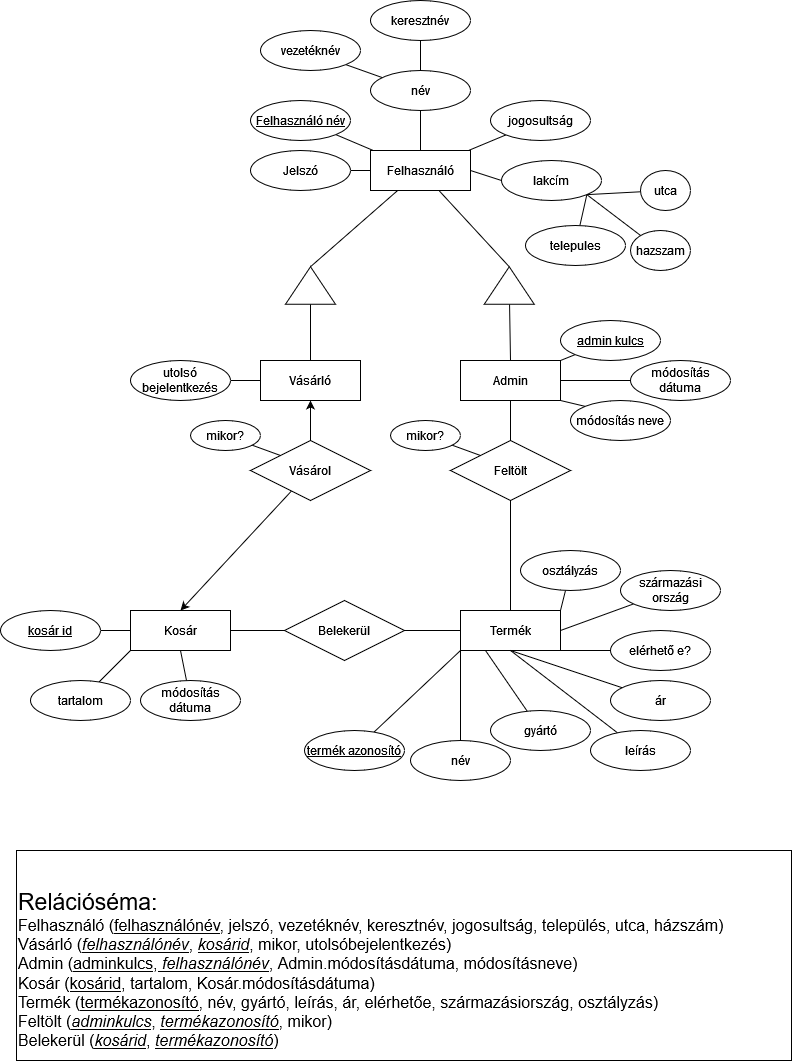

The diagram above was exported from draw.io. Its source (the exported page's mxGraphModel, read from the mxfile embedded in the PNG):
<mxGraphModel dx="976" dy="606" grid="1" gridSize="10" guides="1" tooltips="1" connect="1" arrows="1" fold="1" page="1" pageScale="1" pageWidth="827" pageHeight="1169" math="0" shadow="0">
  <root>
    <mxCell id="0" />
    <mxCell id="1" parent="0" />
    <mxCell id="Qcg2t_0sL_jc9PgUXn-p-21" style="rounded=0;orthogonalLoop=1;jettySize=auto;html=1;endArrow=none;endFill=0;" parent="1" source="Qcg2t_0sL_jc9PgUXn-p-28" target="Qcg2t_0sL_jc9PgUXn-p-36" edge="1">
      <mxGeometry relative="1" as="geometry" />
    </mxCell>
    <mxCell id="Qcg2t_0sL_jc9PgUXn-p-22" style="rounded=0;orthogonalLoop=1;jettySize=auto;html=1;endArrow=none;endFill=0;" parent="1" source="Qcg2t_0sL_jc9PgUXn-p-28" target="Qcg2t_0sL_jc9PgUXn-p-33" edge="1">
      <mxGeometry relative="1" as="geometry" />
    </mxCell>
    <mxCell id="Qcg2t_0sL_jc9PgUXn-p-23" style="rounded=0;orthogonalLoop=1;jettySize=auto;html=1;entryX=1;entryY=1;entryDx=0;entryDy=0;endArrow=none;endFill=0;" parent="1" source="Qcg2t_0sL_jc9PgUXn-p-28" target="Qcg2t_0sL_jc9PgUXn-p-29" edge="1">
      <mxGeometry relative="1" as="geometry" />
    </mxCell>
    <mxCell id="Qcg2t_0sL_jc9PgUXn-p-24" style="rounded=0;orthogonalLoop=1;jettySize=auto;html=1;entryX=1;entryY=0.5;entryDx=0;entryDy=0;endArrow=none;endFill=0;" parent="1" source="Qcg2t_0sL_jc9PgUXn-p-28" target="Qcg2t_0sL_jc9PgUXn-p-30" edge="1">
      <mxGeometry relative="1" as="geometry" />
    </mxCell>
    <mxCell id="Qcg2t_0sL_jc9PgUXn-p-25" style="rounded=0;orthogonalLoop=1;jettySize=auto;html=1;endArrow=none;endFill=0;entryX=1;entryY=0.5;entryDx=0;entryDy=0;" parent="1" source="Qcg2t_0sL_jc9PgUXn-p-28" target="Qcg2t_0sL_jc9PgUXn-p-39" edge="1">
      <mxGeometry relative="1" as="geometry" />
    </mxCell>
    <mxCell id="Qcg2t_0sL_jc9PgUXn-p-26" style="rounded=0;orthogonalLoop=1;jettySize=auto;html=1;entryX=1;entryY=0.5;entryDx=0;entryDy=0;endArrow=none;endFill=0;" parent="1" source="Qcg2t_0sL_jc9PgUXn-p-28" target="Qcg2t_0sL_jc9PgUXn-p-38" edge="1">
      <mxGeometry relative="1" as="geometry" />
    </mxCell>
    <mxCell id="Qcg2t_0sL_jc9PgUXn-p-28" value="Felhasználó" style="whiteSpace=wrap;html=1;align=center;" parent="1" vertex="1">
      <mxGeometry x="380" y="230" width="100" height="40" as="geometry" />
    </mxCell>
    <mxCell id="Qcg2t_0sL_jc9PgUXn-p-29" value="Felhasználó név" style="ellipse;whiteSpace=wrap;html=1;align=center;fontStyle=4;" parent="1" vertex="1">
      <mxGeometry x="260" y="180" width="100" height="40" as="geometry" />
    </mxCell>
    <mxCell id="Qcg2t_0sL_jc9PgUXn-p-30" value="&lt;div&gt;Jelszó&lt;/div&gt;" style="ellipse;whiteSpace=wrap;html=1;align=center;" parent="1" vertex="1">
      <mxGeometry x="260" y="230" width="100" height="40" as="geometry" />
    </mxCell>
    <mxCell id="Qcg2t_0sL_jc9PgUXn-p-31" style="rounded=0;orthogonalLoop=1;jettySize=auto;html=1;endArrow=none;endFill=0;" parent="1" source="Qcg2t_0sL_jc9PgUXn-p-33" target="Qcg2t_0sL_jc9PgUXn-p-35" edge="1">
      <mxGeometry relative="1" as="geometry" />
    </mxCell>
    <mxCell id="Qcg2t_0sL_jc9PgUXn-p-32" style="rounded=0;orthogonalLoop=1;jettySize=auto;html=1;entryX=1;entryY=1;entryDx=0;entryDy=0;endArrow=none;endFill=0;" parent="1" source="Qcg2t_0sL_jc9PgUXn-p-33" target="Qcg2t_0sL_jc9PgUXn-p-34" edge="1">
      <mxGeometry relative="1" as="geometry">
        <mxPoint x="360" y="160" as="targetPoint" />
      </mxGeometry>
    </mxCell>
    <mxCell id="Qcg2t_0sL_jc9PgUXn-p-33" value="&lt;div&gt;név&lt;/div&gt;" style="ellipse;whiteSpace=wrap;html=1;align=center;" parent="1" vertex="1">
      <mxGeometry x="380" y="150" width="100" height="40" as="geometry" />
    </mxCell>
    <mxCell id="Qcg2t_0sL_jc9PgUXn-p-34" value="vezetéknév" style="ellipse;whiteSpace=wrap;html=1;align=center;" parent="1" vertex="1">
      <mxGeometry x="270" y="110" width="100" height="40" as="geometry" />
    </mxCell>
    <mxCell id="Qcg2t_0sL_jc9PgUXn-p-35" value="keresztnév" style="ellipse;whiteSpace=wrap;html=1;align=center;" parent="1" vertex="1">
      <mxGeometry x="380" y="80" width="100" height="40" as="geometry" />
    </mxCell>
    <mxCell id="Qcg2t_0sL_jc9PgUXn-p-36" value="jogosultság" style="ellipse;whiteSpace=wrap;html=1;align=center;" parent="1" vertex="1">
      <mxGeometry x="500" y="180" width="100" height="40" as="geometry" />
    </mxCell>
    <mxCell id="Qcg2t_0sL_jc9PgUXn-p-51" style="rounded=0;orthogonalLoop=1;jettySize=auto;html=1;entryX=0.5;entryY=0;entryDx=0;entryDy=0;endArrow=none;endFill=0;" parent="1" source="Qcg2t_0sL_jc9PgUXn-p-38" target="Qcg2t_0sL_jc9PgUXn-p-42" edge="1">
      <mxGeometry relative="1" as="geometry" />
    </mxCell>
    <mxCell id="Qcg2t_0sL_jc9PgUXn-p-38" value="" style="triangle;whiteSpace=wrap;html=1;rotation=-90;" parent="1" vertex="1">
      <mxGeometry x="500" y="340" width="37.5" height="50" as="geometry" />
    </mxCell>
    <mxCell id="Qcg2t_0sL_jc9PgUXn-p-53" style="rounded=0;orthogonalLoop=1;jettySize=auto;html=1;entryX=0.5;entryY=0;entryDx=0;entryDy=0;endArrow=none;endFill=0;" parent="1" source="Qcg2t_0sL_jc9PgUXn-p-39" target="Qcg2t_0sL_jc9PgUXn-p-52" edge="1">
      <mxGeometry relative="1" as="geometry" />
    </mxCell>
    <mxCell id="Qcg2t_0sL_jc9PgUXn-p-39" value="" style="triangle;whiteSpace=wrap;html=1;rotation=-90;" parent="1" vertex="1">
      <mxGeometry x="301.25" y="340" width="37.5" height="50" as="geometry" />
    </mxCell>
    <mxCell id="Qcg2t_0sL_jc9PgUXn-p-40" style="rounded=0;orthogonalLoop=1;jettySize=auto;html=1;entryX=0;entryY=1;entryDx=0;entryDy=0;endArrow=none;endFill=0;" parent="1" source="Qcg2t_0sL_jc9PgUXn-p-42" target="Qcg2t_0sL_jc9PgUXn-p-43" edge="1">
      <mxGeometry relative="1" as="geometry" />
    </mxCell>
    <mxCell id="Qcg2t_0sL_jc9PgUXn-p-41" style="rounded=0;orthogonalLoop=1;jettySize=auto;html=1;entryX=0;entryY=0.5;entryDx=0;entryDy=0;endArrow=none;endFill=0;exitX=1;exitY=0.5;exitDx=0;exitDy=0;" parent="1" source="Qcg2t_0sL_jc9PgUXn-p-28" target="Qcg2t_0sL_jc9PgUXn-p-44" edge="1">
      <mxGeometry relative="1" as="geometry" />
    </mxCell>
    <mxCell id="Qcg2t_0sL_jc9PgUXn-p-63" style="rounded=0;orthogonalLoop=1;jettySize=auto;html=1;entryX=0.5;entryY=0;entryDx=0;entryDy=0;endArrow=none;endFill=0;exitX=0.5;exitY=1;exitDx=0;exitDy=0;" parent="1" source="Qcg2t_0sL_jc9PgUXn-p-42" target="Qcg2t_0sL_jc9PgUXn-p-59" edge="1">
      <mxGeometry relative="1" as="geometry" />
    </mxCell>
    <mxCell id="Qcg2t_0sL_jc9PgUXn-p-42" value="Admin" style="whiteSpace=wrap;html=1;align=center;" parent="1" vertex="1">
      <mxGeometry x="470" y="440" width="100" height="40" as="geometry" />
    </mxCell>
    <mxCell id="Qcg2t_0sL_jc9PgUXn-p-43" value="admin kulcs" style="ellipse;whiteSpace=wrap;html=1;align=center;fontStyle=4;" parent="1" vertex="1">
      <mxGeometry x="570" y="400" width="100" height="40" as="geometry" />
    </mxCell>
    <mxCell id="Qcg2t_0sL_jc9PgUXn-p-44" value="lakcím" style="ellipse;whiteSpace=wrap;html=1;align=center;" parent="1" vertex="1">
      <mxGeometry x="511" y="240" width="100" height="40" as="geometry" />
    </mxCell>
    <mxCell id="Qcg2t_0sL_jc9PgUXn-p-45" style="rounded=0;orthogonalLoop=1;jettySize=auto;html=1;entryX=1;entryY=1;entryDx=0;entryDy=0;endArrow=none;endFill=0;" parent="1" source="Qcg2t_0sL_jc9PgUXn-p-46" target="Qcg2t_0sL_jc9PgUXn-p-44" edge="1">
      <mxGeometry relative="1" as="geometry" />
    </mxCell>
    <mxCell id="Qcg2t_0sL_jc9PgUXn-p-46" value="hazszam" style="ellipse;whiteSpace=wrap;html=1;align=center;" parent="1" vertex="1">
      <mxGeometry x="640" y="310" width="60" height="40" as="geometry" />
    </mxCell>
    <mxCell id="Qcg2t_0sL_jc9PgUXn-p-47" style="rounded=0;orthogonalLoop=1;jettySize=auto;html=1;entryX=1;entryY=1;entryDx=0;entryDy=0;endArrow=none;endFill=0;" parent="1" source="Qcg2t_0sL_jc9PgUXn-p-48" target="Qcg2t_0sL_jc9PgUXn-p-44" edge="1">
      <mxGeometry relative="1" as="geometry" />
    </mxCell>
    <mxCell id="Qcg2t_0sL_jc9PgUXn-p-48" value="utca" style="ellipse;whiteSpace=wrap;html=1;align=center;" parent="1" vertex="1">
      <mxGeometry x="650" y="250" width="50" height="40" as="geometry" />
    </mxCell>
    <mxCell id="Qcg2t_0sL_jc9PgUXn-p-49" style="rounded=0;orthogonalLoop=1;jettySize=auto;html=1;entryX=1;entryY=1;entryDx=0;entryDy=0;endArrow=none;endFill=0;" parent="1" source="Qcg2t_0sL_jc9PgUXn-p-50" target="Qcg2t_0sL_jc9PgUXn-p-44" edge="1">
      <mxGeometry relative="1" as="geometry" />
    </mxCell>
    <mxCell id="Qcg2t_0sL_jc9PgUXn-p-50" value="telepules" style="ellipse;whiteSpace=wrap;html=1;align=center;" parent="1" vertex="1">
      <mxGeometry x="535" y="305" width="100" height="40" as="geometry" />
    </mxCell>
    <mxCell id="Qcg2t_0sL_jc9PgUXn-p-60" style="edgeStyle=orthogonalEdgeStyle;rounded=0;orthogonalLoop=1;jettySize=auto;html=1;entryX=0.5;entryY=0;entryDx=0;entryDy=0;endArrow=none;endFill=0;startArrow=classic;startFill=1;" parent="1" source="Qcg2t_0sL_jc9PgUXn-p-52" target="Qcg2t_0sL_jc9PgUXn-p-58" edge="1">
      <mxGeometry relative="1" as="geometry" />
    </mxCell>
    <mxCell id="Qcg2t_0sL_jc9PgUXn-p-52" value="Vásárló" style="whiteSpace=wrap;html=1;align=center;" parent="1" vertex="1">
      <mxGeometry x="270" y="440" width="100" height="40" as="geometry" />
    </mxCell>
    <mxCell id="Qcg2t_0sL_jc9PgUXn-p-56" style="rounded=0;orthogonalLoop=1;jettySize=auto;html=1;entryX=0;entryY=0.5;entryDx=0;entryDy=0;endArrow=none;endFill=0;" parent="1" source="Qcg2t_0sL_jc9PgUXn-p-55" target="Qcg2t_0sL_jc9PgUXn-p-52" edge="1">
      <mxGeometry relative="1" as="geometry" />
    </mxCell>
    <mxCell id="Qcg2t_0sL_jc9PgUXn-p-55" value="utolsó bejelentkezés" style="ellipse;whiteSpace=wrap;html=1;align=center;" parent="1" vertex="1">
      <mxGeometry x="140" y="440" width="100" height="40" as="geometry" />
    </mxCell>
    <mxCell id="Qcg2t_0sL_jc9PgUXn-p-90" style="rounded=0;orthogonalLoop=1;jettySize=auto;html=1;entryX=0.5;entryY=0;entryDx=0;entryDy=0;" parent="1" source="Qcg2t_0sL_jc9PgUXn-p-58" target="Qcg2t_0sL_jc9PgUXn-p-83" edge="1">
      <mxGeometry relative="1" as="geometry" />
    </mxCell>
    <mxCell id="Qcg2t_0sL_jc9PgUXn-p-58" value="Vásárol" style="shape=rhombus;perimeter=rhombusPerimeter;whiteSpace=wrap;html=1;align=center;" parent="1" vertex="1">
      <mxGeometry x="260" y="520" width="120" height="60" as="geometry" />
    </mxCell>
    <mxCell id="Qcg2t_0sL_jc9PgUXn-p-64" style="rounded=0;orthogonalLoop=1;jettySize=auto;html=1;entryX=0.5;entryY=0;entryDx=0;entryDy=0;endArrow=none;endFill=0;" parent="1" source="Qcg2t_0sL_jc9PgUXn-p-59" target="Qcg2t_0sL_jc9PgUXn-p-61" edge="1">
      <mxGeometry relative="1" as="geometry" />
    </mxCell>
    <mxCell id="Qcg2t_0sL_jc9PgUXn-p-59" value="Feltölt" style="shape=rhombus;perimeter=rhombusPerimeter;whiteSpace=wrap;html=1;align=center;" parent="1" vertex="1">
      <mxGeometry x="460" y="520" width="120" height="60" as="geometry" />
    </mxCell>
    <mxCell id="Qcg2t_0sL_jc9PgUXn-p-61" value="&lt;div&gt;Termék&lt;/div&gt;" style="whiteSpace=wrap;html=1;align=center;" parent="1" vertex="1">
      <mxGeometry x="470" y="690" width="100" height="40" as="geometry" />
    </mxCell>
    <mxCell id="Qcg2t_0sL_jc9PgUXn-p-66" style="rounded=0;orthogonalLoop=1;jettySize=auto;html=1;entryX=0;entryY=0;entryDx=0;entryDy=0;endArrow=none;endFill=0;" parent="1" source="Qcg2t_0sL_jc9PgUXn-p-65" target="Qcg2t_0sL_jc9PgUXn-p-59" edge="1">
      <mxGeometry relative="1" as="geometry" />
    </mxCell>
    <mxCell id="Qcg2t_0sL_jc9PgUXn-p-65" value="mikor?" style="ellipse;whiteSpace=wrap;html=1;align=center;" parent="1" vertex="1">
      <mxGeometry x="400" y="500" width="70" height="30" as="geometry" />
    </mxCell>
    <mxCell id="Qcg2t_0sL_jc9PgUXn-p-67" style="rounded=0;orthogonalLoop=1;jettySize=auto;html=1;entryX=0;entryY=0;entryDx=0;entryDy=0;endArrow=none;endFill=0;" parent="1" source="Qcg2t_0sL_jc9PgUXn-p-68" edge="1">
      <mxGeometry relative="1" as="geometry">
        <mxPoint x="290" y="535" as="targetPoint" />
      </mxGeometry>
    </mxCell>
    <mxCell id="Qcg2t_0sL_jc9PgUXn-p-68" value="mikor?" style="ellipse;whiteSpace=wrap;html=1;align=center;" parent="1" vertex="1">
      <mxGeometry x="200" y="500" width="70" height="30" as="geometry" />
    </mxCell>
    <mxCell id="Qcg2t_0sL_jc9PgUXn-p-71" style="rounded=0;orthogonalLoop=1;jettySize=auto;html=1;entryX=0;entryY=1;entryDx=0;entryDy=0;endArrow=none;endFill=0;" parent="1" source="Qcg2t_0sL_jc9PgUXn-p-69" target="Qcg2t_0sL_jc9PgUXn-p-61" edge="1">
      <mxGeometry relative="1" as="geometry" />
    </mxCell>
    <mxCell id="Qcg2t_0sL_jc9PgUXn-p-69" value="név" style="ellipse;whiteSpace=wrap;html=1;align=center;" parent="1" vertex="1">
      <mxGeometry x="420" y="820" width="100" height="40" as="geometry" />
    </mxCell>
    <mxCell id="Qcg2t_0sL_jc9PgUXn-p-72" style="rounded=0;orthogonalLoop=1;jettySize=auto;html=1;entryX=0;entryY=1;entryDx=0;entryDy=0;endArrow=none;endFill=0;" parent="1" source="Qcg2t_0sL_jc9PgUXn-p-70" target="Qcg2t_0sL_jc9PgUXn-p-61" edge="1">
      <mxGeometry relative="1" as="geometry" />
    </mxCell>
    <mxCell id="Qcg2t_0sL_jc9PgUXn-p-70" value="termék azonosító" style="ellipse;whiteSpace=wrap;html=1;align=center;fontStyle=4;" parent="1" vertex="1">
      <mxGeometry x="314" y="810" width="100" height="40" as="geometry" />
    </mxCell>
    <mxCell id="Qcg2t_0sL_jc9PgUXn-p-77" style="rounded=0;orthogonalLoop=1;jettySize=auto;html=1;endArrow=none;endFill=0;entryX=0.25;entryY=1;entryDx=0;entryDy=0;" parent="1" source="Qcg2t_0sL_jc9PgUXn-p-73" target="Qcg2t_0sL_jc9PgUXn-p-61" edge="1">
      <mxGeometry relative="1" as="geometry" />
    </mxCell>
    <mxCell id="Qcg2t_0sL_jc9PgUXn-p-73" value="gyártó" style="ellipse;whiteSpace=wrap;html=1;align=center;" parent="1" vertex="1">
      <mxGeometry x="500" y="790" width="100" height="40" as="geometry" />
    </mxCell>
    <mxCell id="Qcg2t_0sL_jc9PgUXn-p-78" style="rounded=0;orthogonalLoop=1;jettySize=auto;html=1;entryX=0.5;entryY=1;entryDx=0;entryDy=0;endArrow=none;endFill=0;" parent="1" source="Qcg2t_0sL_jc9PgUXn-p-74" target="Qcg2t_0sL_jc9PgUXn-p-61" edge="1">
      <mxGeometry relative="1" as="geometry" />
    </mxCell>
    <mxCell id="Qcg2t_0sL_jc9PgUXn-p-74" value="ár" style="ellipse;whiteSpace=wrap;html=1;align=center;" parent="1" vertex="1">
      <mxGeometry x="620" y="760" width="100" height="40" as="geometry" />
    </mxCell>
    <mxCell id="Qcg2t_0sL_jc9PgUXn-p-79" style="rounded=0;orthogonalLoop=1;jettySize=auto;html=1;entryX=1;entryY=0.5;entryDx=0;entryDy=0;endArrow=none;endFill=0;" parent="1" source="Qcg2t_0sL_jc9PgUXn-p-75" target="Qcg2t_0sL_jc9PgUXn-p-61" edge="1">
      <mxGeometry relative="1" as="geometry" />
    </mxCell>
    <mxCell id="Qcg2t_0sL_jc9PgUXn-p-75" value="származási ország" style="ellipse;whiteSpace=wrap;html=1;align=center;" parent="1" vertex="1">
      <mxGeometry x="630" y="650" width="100" height="40" as="geometry" />
    </mxCell>
    <mxCell id="Qcg2t_0sL_jc9PgUXn-p-80" style="rounded=0;orthogonalLoop=1;jettySize=auto;html=1;entryX=1;entryY=0;entryDx=0;entryDy=0;endArrow=none;endFill=0;" parent="1" source="Qcg2t_0sL_jc9PgUXn-p-76" target="Qcg2t_0sL_jc9PgUXn-p-61" edge="1">
      <mxGeometry relative="1" as="geometry" />
    </mxCell>
    <mxCell id="Qcg2t_0sL_jc9PgUXn-p-76" value="osztályzás" style="ellipse;whiteSpace=wrap;html=1;align=center;" parent="1" vertex="1">
      <mxGeometry x="530" y="630" width="100" height="40" as="geometry" />
    </mxCell>
    <mxCell id="Qcg2t_0sL_jc9PgUXn-p-82" style="rounded=0;orthogonalLoop=1;jettySize=auto;html=1;entryX=1;entryY=1;entryDx=0;entryDy=0;endArrow=none;endFill=0;" parent="1" source="Qcg2t_0sL_jc9PgUXn-p-81" target="Qcg2t_0sL_jc9PgUXn-p-61" edge="1">
      <mxGeometry relative="1" as="geometry" />
    </mxCell>
    <mxCell id="Qcg2t_0sL_jc9PgUXn-p-81" value="elérhető e?" style="ellipse;whiteSpace=wrap;html=1;align=center;" parent="1" vertex="1">
      <mxGeometry x="620" y="710" width="100" height="40" as="geometry" />
    </mxCell>
    <mxCell id="uK8hGyEUjihngRZgT0iy-4" style="rounded=0;orthogonalLoop=1;jettySize=auto;html=1;entryX=0;entryY=0.5;entryDx=0;entryDy=0;endArrow=none;endFill=0;" parent="1" source="Qcg2t_0sL_jc9PgUXn-p-83" target="uK8hGyEUjihngRZgT0iy-3" edge="1">
      <mxGeometry relative="1" as="geometry" />
    </mxCell>
    <mxCell id="Qcg2t_0sL_jc9PgUXn-p-83" value="Kosár" style="whiteSpace=wrap;html=1;align=center;" parent="1" vertex="1">
      <mxGeometry x="140" y="690" width="100" height="40" as="geometry" />
    </mxCell>
    <mxCell id="Qcg2t_0sL_jc9PgUXn-p-85" style="rounded=0;orthogonalLoop=1;jettySize=auto;html=1;entryX=0;entryY=0.5;entryDx=0;entryDy=0;endArrow=none;endFill=0;" parent="1" source="Qcg2t_0sL_jc9PgUXn-p-84" target="Qcg2t_0sL_jc9PgUXn-p-83" edge="1">
      <mxGeometry relative="1" as="geometry" />
    </mxCell>
    <mxCell id="Qcg2t_0sL_jc9PgUXn-p-84" value="kosár id" style="ellipse;whiteSpace=wrap;html=1;align=center;fontStyle=4;" parent="1" vertex="1">
      <mxGeometry x="10" y="690" width="100" height="40" as="geometry" />
    </mxCell>
    <mxCell id="Qcg2t_0sL_jc9PgUXn-p-87" style="rounded=0;orthogonalLoop=1;jettySize=auto;html=1;entryX=0;entryY=1;entryDx=0;entryDy=0;endArrow=none;endFill=0;" parent="1" source="Qcg2t_0sL_jc9PgUXn-p-86" target="Qcg2t_0sL_jc9PgUXn-p-83" edge="1">
      <mxGeometry relative="1" as="geometry" />
    </mxCell>
    <mxCell id="Qcg2t_0sL_jc9PgUXn-p-86" value="tartalom" style="ellipse;whiteSpace=wrap;html=1;align=center;" parent="1" vertex="1">
      <mxGeometry x="40" y="760" width="100" height="40" as="geometry" />
    </mxCell>
    <mxCell id="Qcg2t_0sL_jc9PgUXn-p-89" style="rounded=0;orthogonalLoop=1;jettySize=auto;html=1;entryX=0.5;entryY=1;entryDx=0;entryDy=0;endArrow=none;endFill=0;" parent="1" source="Qcg2t_0sL_jc9PgUXn-p-88" target="Qcg2t_0sL_jc9PgUXn-p-83" edge="1">
      <mxGeometry relative="1" as="geometry" />
    </mxCell>
    <mxCell id="Qcg2t_0sL_jc9PgUXn-p-88" value="módosítás dátuma" style="ellipse;whiteSpace=wrap;html=1;align=center;" parent="1" vertex="1">
      <mxGeometry x="150" y="760" width="100" height="40" as="geometry" />
    </mxCell>
    <mxCell id="uK8hGyEUjihngRZgT0iy-2" style="rounded=0;orthogonalLoop=1;jettySize=auto;html=1;entryX=0.5;entryY=1;entryDx=0;entryDy=0;endArrow=none;endFill=0;" parent="1" source="uK8hGyEUjihngRZgT0iy-1" target="Qcg2t_0sL_jc9PgUXn-p-61" edge="1">
      <mxGeometry relative="1" as="geometry" />
    </mxCell>
    <mxCell id="uK8hGyEUjihngRZgT0iy-1" value="leírás" style="ellipse;whiteSpace=wrap;html=1;align=center;" parent="1" vertex="1">
      <mxGeometry x="600" y="810" width="100" height="40" as="geometry" />
    </mxCell>
    <mxCell id="uK8hGyEUjihngRZgT0iy-5" style="rounded=0;orthogonalLoop=1;jettySize=auto;html=1;entryX=0;entryY=0.5;entryDx=0;entryDy=0;endArrow=none;endFill=0;" parent="1" source="uK8hGyEUjihngRZgT0iy-3" target="Qcg2t_0sL_jc9PgUXn-p-61" edge="1">
      <mxGeometry relative="1" as="geometry" />
    </mxCell>
    <mxCell id="uK8hGyEUjihngRZgT0iy-3" value="Belekerül" style="shape=rhombus;perimeter=rhombusPerimeter;whiteSpace=wrap;html=1;align=center;" parent="1" vertex="1">
      <mxGeometry x="294" y="680" width="120" height="60" as="geometry" />
    </mxCell>
    <mxCell id="uK8hGyEUjihngRZgT0iy-6" value="módosítás neve" style="ellipse;whiteSpace=wrap;html=1;align=center;" parent="1" vertex="1">
      <mxGeometry x="580" y="480" width="100" height="40" as="geometry" />
    </mxCell>
    <mxCell id="uK8hGyEUjihngRZgT0iy-7" value="módosítás dátuma" style="ellipse;whiteSpace=wrap;html=1;align=center;" parent="1" vertex="1">
      <mxGeometry x="640" y="440" width="100" height="40" as="geometry" />
    </mxCell>
    <mxCell id="uK8hGyEUjihngRZgT0iy-8" style="rounded=0;orthogonalLoop=1;jettySize=auto;html=1;entryX=1;entryY=0.5;entryDx=0;entryDy=0;endArrow=none;endFill=0;exitX=0;exitY=0.5;exitDx=0;exitDy=0;" parent="1" source="uK8hGyEUjihngRZgT0iy-7" target="Qcg2t_0sL_jc9PgUXn-p-42" edge="1">
      <mxGeometry relative="1" as="geometry">
        <mxPoint x="530" y="490" as="sourcePoint" />
        <mxPoint x="530" y="530" as="targetPoint" />
      </mxGeometry>
    </mxCell>
    <mxCell id="uK8hGyEUjihngRZgT0iy-9" style="rounded=0;orthogonalLoop=1;jettySize=auto;html=1;endArrow=none;endFill=0;exitX=0;exitY=0;exitDx=0;exitDy=0;entryX=1;entryY=1;entryDx=0;entryDy=0;" parent="1" source="uK8hGyEUjihngRZgT0iy-6" target="Qcg2t_0sL_jc9PgUXn-p-42" edge="1">
      <mxGeometry relative="1" as="geometry">
        <mxPoint x="540" y="500" as="sourcePoint" />
        <mxPoint x="560" y="490" as="targetPoint" />
      </mxGeometry>
    </mxCell>
    <mxCell id="nck8UVUBerkUPBSQzrGT-5" value="&lt;div style=&quot;font-size: 23px;&quot;&gt;&lt;font style=&quot;font-size: 23px;&quot;&gt;&lt;br&gt;&lt;/font&gt;&lt;/div&gt;&lt;div style=&quot;font-size: 23px;&quot;&gt;&lt;font style=&quot;font-size: 23px;&quot;&gt;Relációséma:&lt;/font&gt;&lt;br&gt;&lt;/div&gt;&lt;div style=&quot;font-size: 16px;&quot; align=&quot;left&quot;&gt;&lt;font style=&quot;font-size: 16px;&quot;&gt;Felhasználó (&lt;u&gt;felhasználónév&lt;/u&gt;, jelszó, vezetéknév, keresztnév, jogosultság, település, utca, házszám)&lt;br&gt;Vásárló (&lt;u&gt;&lt;i&gt;felhasználónév&lt;/i&gt;&lt;/u&gt;, &lt;i&gt;&lt;u&gt;kosárid&lt;/u&gt;&lt;/i&gt;, mikor, utolsóbejelentkezés)&lt;br&gt;Admin (&lt;u&gt;adminkulcs&lt;/u&gt;,&lt;i&gt;&lt;u&gt; felhasználónév&lt;/u&gt;&lt;/i&gt;, Admin.módosításdátuma, módosításneve)&lt;br&gt;Kosár (&lt;u&gt;kosárid&lt;/u&gt;, tartalom, Kosár.módosításdátuma)&lt;br&gt;Termék (&lt;u&gt;termékazonosító&lt;/u&gt;, név, gyártó, leírás, ár, elérhetőe, származásiország, osztályzás)&lt;br&gt;Feltölt (&lt;u&gt;&lt;i&gt;adminkulcs&lt;/i&gt;&lt;/u&gt;, &lt;i&gt;&lt;u&gt;termékazonosító&lt;/u&gt;&lt;/i&gt;, mikor)&lt;br&gt;Belekerül (&lt;i&gt;&lt;u&gt;kosárid&lt;/u&gt;&lt;/i&gt;, &lt;i&gt;&lt;u&gt;termékazonosító&lt;/u&gt;&lt;/i&gt;)&lt;/font&gt;&lt;/div&gt;" style="rounded=0;whiteSpace=wrap;html=1;align=left;" vertex="1" parent="1">
      <mxGeometry x="26" y="930" width="775" height="210" as="geometry" />
    </mxCell>
  </root>
</mxGraphModel>